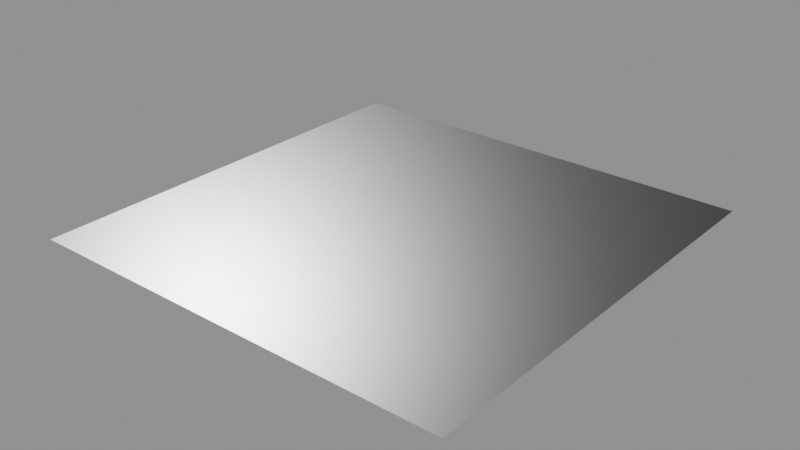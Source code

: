 # Source: decal.blend  (saved by Blender 5.0.119; exported with 4.5.12 LTS)
import bpy
from mathutils import Matrix  # noqa: F401  (used for matrix-valued properties, if any)

bpy.ops.wm.read_factory_settings(use_empty=True)
scene = bpy.context.scene
scene.name = 'Decal Asset'

# ---- images (referenced by path relative to the original .blend; pixels are not part of the script)
import os
ASSET_DIR = os.environ.get("B2B_ASSET_DIR", "")  # directory of the original .blend (textures are referenced by path, not embedded)
HERE = os.path.dirname(os.path.abspath(__file__))  # packed textures are extracted next to this script under _unpacked/

def load_image(name, relpath, width, height, colorspace="sRGB"):
    """Load a texture the original file referenced (path relative to the .blend, or extracted next to this script)."""
    p = next((c for c in (os.path.join(HERE, relpath), os.path.join(ASSET_DIR, relpath)) if relpath and os.path.exists(c)), "")
    if p:
        img = bpy.data.images.load(p, check_existing=True)
        img.name = name
    else:  # same state as the original file: an image datablock whose file is absent (Cycles renders it pink)
        img = bpy.data.images.new(name, width, height)
        img.source = "FILE"
        img.filepath = "//" + (relpath or name)
    img.colorspace_settings.name = colorspace
    return img
img_height_library_decal = load_image('height.LIBRARY_DECAL', 'ao_curv_height.png', 1024, 1024, 'Non-Color')
img_masks_library_decal = load_image('masks.LIBRARY_DECAL', 'masks.png', 1024, 1024, 'Non-Color')
img_normal_library_decal = load_image('normal.LIBRARY_DECAL', 'normal.png', 1024, 1024, 'Non-Color')
img_emission_library_decal = load_image('emission.LIBRARY_DECAL', 'emission.png', 1024, 1024, 'sRGB')

# ---- materials (node trees are filled in below, after node groups)
mat_library_decal = bpy.data.materials.new('LIBRARY_DECAL')
mat_library_decal.alpha_threshold = 0.0
mat_library_decal.use_backface_culling = True
mat_library_decal.use_backface_culling_lightprobe_volume = False
mat_library_decal.preview_render_type = 'FLAT'
mat_library_decal.roughness = 0.5

# ---- node groups
ng_simple_decal_group = bpy.data.node_groups.new('simple.decal_group', 'ShaderNodeTree')
_s = ng_simple_decal_group.interface.new_socket(name='Shader', in_out='OUTPUT', socket_type='NodeSocketShader')
ng_simple_decal_group.interface.new_panel('Decal Maps')
_s = ng_simple_decal_group.interface.new_socket(name='Masks Map', in_out='INPUT', socket_type='NodeSocketColor')
_s = ng_simple_decal_group.interface.new_socket(name='Normal Map', in_out='INPUT', socket_type='NodeSocketColor')
_s.default_value = (0.5, 0.5, 1.0, 1.0)
_s = ng_simple_decal_group.interface.new_socket(name='AO + Curvature + Height Map', in_out='INPUT', socket_type='NodeSocketColor')
_s.default_value = (0.8, 0.8, 0.8, 1.0)
_s = ng_simple_decal_group.interface.new_socket(name='Emission Map', in_out='INPUT', socket_type='NodeSocketColor')
ng_simple_decal_group.interface.new_panel('Decal Props')
_s = ng_simple_decal_group.interface.new_socket(name='AO Multiplier', in_out='INPUT', socket_type='NodeSocketFloat')
_s.subtype = 'FACTOR'
_s.default_value = 1.0
_s.min_value = 0.0
_s.max_value = 1.0
_s = ng_simple_decal_group.interface.new_socket(name='Curvature Multiplier', in_out='INPUT', socket_type='NodeSocketFloat')
_s.subtype = 'FACTOR'
_s.default_value = 0.5
_s.min_value = 0.0
_s.max_value = 1.0
_s = ng_simple_decal_group.interface.new_socket(name='Emission Multiplier', in_out='INPUT', socket_type='NodeSocketFloat')
_s.min_value = 0.0
ng_simple_decal_group.interface.new_panel('Material Base')
_s = ng_simple_decal_group.interface.new_socket(name='Material Base Color', in_out='INPUT', socket_type='NodeSocketColor')
_s.default_value = (0.222, 0.222, 0.222, 0.222)
_s = ng_simple_decal_group.interface.new_socket(name='Material Metallic', in_out='INPUT', socket_type='NodeSocketFloat')
_s.subtype = 'FACTOR'
_s.min_value = 0.0
_s.max_value = 1.0
_s = ng_simple_decal_group.interface.new_socket(name='Material Roughness', in_out='INPUT', socket_type='NodeSocketFloat')
_s.subtype = 'FACTOR'
_s.default_value = 0.25
_s.min_value = 0.0
_s.max_value = 1.0
_s = ng_simple_decal_group.interface.new_socket(name='Material IOR', in_out='INPUT', socket_type='NodeSocketFloat')
_s.min_value = 0.0
_s.max_value = 1000.0
_s = ng_simple_decal_group.interface.new_socket(name='Material Normal', in_out='INPUT', socket_type='NodeSocketVector')
_s.min_value = -1.0
_s.max_value = 1.0
_s.hide_value = True
ng_simple_decal_group.interface.new_panel('Material Emission')
_s = ng_simple_decal_group.interface.new_socket(name='Material Emission Color', in_out='INPUT', socket_type='NodeSocketColor')
_s = ng_simple_decal_group.interface.new_socket(name='Material Emission Strength', in_out='INPUT', socket_type='NodeSocketFloat')
_s.default_value = 1.0
_s.min_value = 0.0
_s.max_value = 1e+06
ng_simple_decal_group.interface.new_panel('Material Diffuse')
_s = ng_simple_decal_group.interface.new_socket(name='Material Diffuse Roughness', in_out='INPUT', socket_type='NodeSocketFloat')
_s.subtype = 'FACTOR'
_s.min_value = 0.0
_s.max_value = 1.0
ng_simple_decal_group.interface.new_panel('Material Subsurface')
_s = ng_simple_decal_group.interface.new_socket(name='Material Subsurface Weight', in_out='INPUT', socket_type='NodeSocketFloat')
_s.subtype = 'FACTOR'
_s.default_value = 1.0
_s.min_value = 0.0
_s.max_value = 1.0
_s = ng_simple_decal_group.interface.new_socket(name='Material Subsurface Radius', in_out='INPUT', socket_type='NodeSocketVector')
_s.default_value = (1.0, 0.2, 0.1)
_s.min_value = 0.0
_s.max_value = 100.0
_s = ng_simple_decal_group.interface.new_socket(name='Material Subsurface Scale', in_out='INPUT', socket_type='NodeSocketFloat')
_s.subtype = 'DISTANCE'
_s.min_value = 0.0
_s.max_value = 10.0
_s = ng_simple_decal_group.interface.new_socket(name='Material Subsurface IOR', in_out='INPUT', socket_type='NodeSocketFloat')
_s.subtype = 'FACTOR'
_s.default_value = 1.4
_s.min_value = 1.01
_s.max_value = 3.8
_s = ng_simple_decal_group.interface.new_socket(name='Material Subsurface Anisotropy', in_out='INPUT', socket_type='NodeSocketFloat')
_s.subtype = 'FACTOR'
_s.min_value = 0.0
_s.max_value = 1.0
ng_simple_decal_group.interface.new_panel('Material Specular')
_s = ng_simple_decal_group.interface.new_socket(name='Material Specular IOR Level', in_out='INPUT', socket_type='NodeSocketFloat')
_s.subtype = 'FACTOR'
_s.default_value = 0.5
_s.min_value = 0.0
_s.max_value = 1.0
_s = ng_simple_decal_group.interface.new_socket(name='Material Specular Tint', in_out='INPUT', socket_type='NodeSocketColor')
_s.default_value = (1.0, 1.0, 1.0, 1.0)
_s = ng_simple_decal_group.interface.new_socket(name='Material Anisotropic', in_out='INPUT', socket_type='NodeSocketFloat')
_s.subtype = 'FACTOR'
_s.min_value = 0.0
_s.max_value = 1.0
_s = ng_simple_decal_group.interface.new_socket(name='Material Anisotropic Rotation', in_out='INPUT', socket_type='NodeSocketFloat')
_s.subtype = 'FACTOR'
_s.min_value = 0.0
_s.max_value = 1.0
_s = ng_simple_decal_group.interface.new_socket(name='Material Tangent', in_out='INPUT', socket_type='NodeSocketVector')
_s.hide_value = True
ng_simple_decal_group.interface.new_panel('Material Transmission')
_s = ng_simple_decal_group.interface.new_socket(name='Material Transmission Weight', in_out='INPUT', socket_type='NodeSocketFloat')
_s.subtype = 'FACTOR'
_s.min_value = 0.0
_s.max_value = 1.0
ng_simple_decal_group.interface.new_panel('Material Coat')
_s = ng_simple_decal_group.interface.new_socket(name='Material Coat Weight', in_out='INPUT', socket_type='NodeSocketFloat')
_s.subtype = 'FACTOR'
_s.min_value = 0.0
_s.max_value = 1.0
_s = ng_simple_decal_group.interface.new_socket(name='Material Coat Roughness', in_out='INPUT', socket_type='NodeSocketFloat')
_s.subtype = 'FACTOR'
_s.default_value = 0.03
_s.min_value = 0.0
_s.max_value = 1.0
_s = ng_simple_decal_group.interface.new_socket(name='Material Coat IOR', in_out='INPUT', socket_type='NodeSocketFloat')
_s.default_value = 1.2
_s.min_value = 1.0
_s.max_value = 4.0
_s = ng_simple_decal_group.interface.new_socket(name='Material Coat Tint', in_out='INPUT', socket_type='NodeSocketColor')
_s.default_value = (1.0, 1.0, 1.0, 1.0)
_s = ng_simple_decal_group.interface.new_socket(name='Material Coat Normal', in_out='INPUT', socket_type='NodeSocketVector')
_s.hide_value = True
ng_simple_decal_group.interface.new_panel('Material Sheen')
_s = ng_simple_decal_group.interface.new_socket(name='Material Sheen Weight', in_out='INPUT', socket_type='NodeSocketFloat')
_s.subtype = 'FACTOR'
_s.min_value = 0.0
_s.max_value = 1.0
_s = ng_simple_decal_group.interface.new_socket(name='Material Sheen Roughness', in_out='INPUT', socket_type='NodeSocketFloat')
_s.subtype = 'FACTOR'
_s.default_value = 0.5
_s.min_value = 0.0
_s.max_value = 1.0
_s = ng_simple_decal_group.interface.new_socket(name='Material Sheen Tint', in_out='INPUT', socket_type='NodeSocketColor')
_s.default_value = (0.2, 0.2, 0.2, 1.0)
ng_simple_decal_group.interface.new_panel('Material Thin Film')
_s = ng_simple_decal_group.interface.new_socket(name='Material Thin Film Thickness', in_out='INPUT', socket_type='NodeSocketFloat')
_s.subtype = 'WAVELENGTH'
_s.min_value = 0.0
_s.max_value = 1e+05
_s = ng_simple_decal_group.interface.new_socket(name='Material Thin Film IOR', in_out='INPUT', socket_type='NodeSocketFloat')
_s.default_value = 1.33
_s.min_value = 1.0
_s.max_value = 1000.0
_N = ng_simple_decal_group.nodes; _L = ng_simple_decal_group.links
n0 = _N.new('NodeGroupOutput'); n0.name = 'Group Output'; n0.location = (1653, 361)
n1 = _N.new('NodeReroute'); n1.name = 'Reroute.019'; n1.location = (-373, 353)
n1.width = 12
n1.socket_idname = 'NodeSocketFloat'
n2 = _N.new('NodeReroute'); n2.name = 'Reroute.021'; n2.location = (-373, 364)
n2.width = 12
n3 = _N.new('NodeReroute'); n3.name = 'Reroute.020'; n3.location = (-374, 396)
n3.width = 12
n4 = _N.new('NodeReroute'); n4.name = 'Reroute.027'; n4.location = (-448, 311)
n4.width = 12
n5 = _N.new('NodeReroute'); n5.name = 'Reroute.017'; n5.location = (-640, 384)
n5.width = 12
n5.socket_idname = 'NodeSocketFloat'
n6 = _N.new('ShaderNodeMix'); n6.name = 'Mix'; n6.location = (-611, 404)
n6.hide = True
n6.data_type = 'RGBA'
n6.blend_type = 'MULTIPLY'
n7 = _N.new('NodeReroute'); n7.name = 'Reroute.002'; n7.location = (-664, 404)
n7.width = 12
n7.socket_idname = 'NodeSocketFloatFactor'
n8 = _N.new('NodeReroute'); n8.name = 'Reroute.015'; n8.location = (-412, 374)
n8.width = 12
n8.socket_idname = 'NodeSocketFloatFactor'
n9 = _N.new('ShaderNodeMix'); n9.name = 'Mix.001'; n9.location = (-278, 373)
n9.hide = True
n9.data_type = 'RGBA'
n9.blend_type = 'OVERLAY'
n10 = _N.new('ShaderNodeSeparateColor'); n10.name = 'Separate RGB.001'; n10.location = (-1111, 238)
n10.hide = True
n11 = _N.new('NodeReroute'); n11.name = 'Reroute.016'; n11.location = (-648, 181)
n11.width = 12
n11.socket_idname = 'NodeSocketFloat'
n12 = _N.new('ShaderNodeMix'); n12.name = 'Mix.003'; n12.location = (-267, 96)
n12.hide = True
n12.data_type = 'RGBA'
n12.blend_type = 'MULTIPLY'
n12.inputs[0].default_value = 1.0
n13 = _N.new('ShaderNodeNormalMap'); n13.name = 'Normal Map.001'; n13.location = (54, 240)
n13.hide = True
n14 = _N.new('ShaderNodeNormalMap'); n14.name = 'Normal Map'; n14.location = (52, 181)
n14.hide = True
n15 = _N.new('ShaderNodeVectorMath'); n15.name = 'Vector Math.002'; n15.location = (454, 281)
n15.hide = True
n16 = _N.new('ShaderNodeVectorMath'); n16.name = 'Vector Math'; n16.location = (222, 279)
n16.hide = True
n16.operation = 'SUBTRACT'
n17 = _N.new('ShaderNodeMix'); n17.name = 'Mix.004'; n17.location = (54, 69)
n17.hide = True
n17.data_type = 'RGBA'
n17.blend_type = 'ADD'
n17.inputs[0].default_value = 1.0
n18 = _N.new('ShaderNodeMix'); n18.name = 'Mix.005'; n18.location = (-263, 29)
n18.hide = True
n18.data_type = 'RGBA'
n18.blend_type = 'MULTIPLY'
n18.inputs[0].default_value = 1.0
n19 = _N.new('ShaderNodeMath'); n19.name = 'Math'; n19.location = (-896, 193)
n19.hide = True
n19.operation = 'POWER'
n19.inputs[1].default_value = 2.2
n19.inputs[2].default_value = 0.0
n20 = _N.new('ShaderNodeSeparateColor'); n20.name = 'Separate RGB'; n20.location = (-1118, 170)
n20.hide = True
n21 = _N.new('NodeReroute'); n21.name = 'Reroute.028'; n21.location = (-923, 146)
n21.width = 12
n21.socket_idname = 'NodeSocketFloat'
n22 = _N.new('NodeReroute'); n22.name = 'Reroute.025'; n22.location = (-670, 66)
n22.width = 12
n22.socket_idname = 'NodeSocketFloatFactor'
n23 = _N.new('ShaderNodeInvert'); n23.name = 'Invert.001'; n23.location = (-903, 137)
n23.hide = True
n24 = _N.new('NodeReroute'); n24.name = 'Reroute.024'; n24.location = (-672, 124)
n24.width = 12
n24.socket_idname = 'NodeSocketFloatFactor'
n25 = _N.new('NodeReroute'); n25.name = 'Reroute.014'; n25.location = (-410, 112)
n25.width = 12
n25.socket_idname = 'NodeSocketFloatFactor'
n26 = _N.new('NodeReroute'); n26.name = 'Reroute.018'; n26.location = (-372, 152)
n26.width = 12
n26.socket_idname = 'NodeSocketFloat'
n27 = _N.new('ShaderNodeMix'); n27.name = 'Mix.002'; n27.location = (-632, 67)
n27.hide = True
n27.data_type = 'RGBA'
n27.blend_type = 'ADD'
n27.clamp_result = True
n28 = _N.new('NodeReroute'); n28.name = 'Reroute.026'; n28.location = (-450, 58)
n28.width = 12
n29 = _N.new('NodeGroupInput'); n29.name = 'Group Input'; n29.location = (-1444, 243)
n29.width = 217
n30 = _N.new('ShaderNodeVectorMath'); n30.name = 'Material Normal'; n30.location = (633, 286)
n30.hide = True
n30.operation = 'NORMALIZE'
n31 = _N.new('NodeReroute'); n31.name = 'Material Coat Normal'; n31.location = (823, 28)
n31.width = 12
n31.socket_idname = 'NodeSocketVector'
n32 = _N.new('ShaderNodeBsdfPrincipled'); n32.name = 'Material'; n32.location = (1006, 444)
n32.width = 209
n32.distribution = 'GGX'
n32.subsurface_method = 'RANDOM_WALK_SKIN'
n32.inputs[28].default_value = 1.0
n33 = _N.new('NodeUndefined'); n33.name = 'Combine Bundle'; n33.location = (-1091, -441)
n33.hide = True
n34 = _N.new('NodeUndefined'); n34.name = 'Separate Bundle'; n34.location = (640, 80)
n34.hide = True
_L.new(n29.outputs[1], n14.inputs[1])
_L.new(n5.outputs[0], n6.inputs[7])
_L.new(n2.outputs[0], n9.inputs[6])
_L.new(n1.outputs[0], n9.inputs[7])
_L.new(n7.outputs[0], n6.inputs[0])
_L.new(n8.outputs[0], n9.inputs[0])
_L.new(n25.outputs[0], n8.inputs[0])
_L.new(n11.outputs[0], n5.inputs[0])
_L.new(n20.outputs[1], n26.inputs[0])
_L.new(n26.outputs[0], n1.inputs[0])
_L.new(n6.outputs[2], n3.inputs[0])
_L.new(n3.outputs[0], n2.inputs[0])
_L.new(n21.outputs[0], n19.inputs[0])
_L.new(n19.outputs[0], n11.inputs[0])
_L.new(n23.outputs[0], n27.inputs[7])
_L.new(n29.outputs[9], n27.inputs[6])
_L.new(n22.outputs[0], n27.inputs[0])
_L.new(n24.outputs[0], n22.inputs[0])
_L.new(n27.outputs[2], n28.inputs[0])
_L.new(n28.outputs[0], n4.inputs[0])
_L.new(n20.outputs[0], n21.inputs[0])
_L.new(n21.outputs[0], n23.inputs[1])
_L.new(n24.outputs[0], n7.inputs[0])
_L.new(n15.outputs[0], n30.inputs[0])
_L.new(n13.outputs[0], n16.inputs[1])
_L.new(n14.outputs[0], n15.inputs[1])
_L.new(n16.outputs[0], n15.inputs[0])
_L.new(n32.outputs[0], n0.inputs[0])
_L.new(n29.outputs[7], n6.inputs[6])
_L.new(n29.outputs[4], n24.inputs[0])
_L.new(n29.outputs[2], n20.inputs[0])
_L.new(n9.outputs[2], n32.inputs[0])
_L.new(n29.outputs[8], n32.inputs[1])
_L.new(n4.outputs[0], n32.inputs[2])
_L.new(n29.outputs[10], n32.inputs[3])
_L.new(n29.outputs[0], n10.inputs[0])
_L.new(n10.outputs[0], n32.inputs[4])
_L.new(n30.outputs[0], n32.inputs[5])
_L.new(n29.outputs[11], n16.inputs[0])
_L.new(n29.outputs[3], n12.inputs[6])
_L.new(n29.outputs[6], n12.inputs[7])
_L.new(n29.outputs[12], n18.inputs[6])
_L.new(n18.outputs[2], n17.inputs[7])
_L.new(n12.outputs[2], n17.inputs[6])
_L.new(n17.outputs[2], n32.inputs[27])
_L.new(n29.outputs[5], n25.inputs[0])
_L.new(n29.outputs[13], n18.inputs[7])
_L.new(n30.outputs[0], n32.inputs[23])
_L.new(n29.outputs[14], n33.inputs[0])
_L.new(n29.outputs[15], n33.inputs[1])
_L.new(n29.outputs[16], n33.inputs[2])
_L.new(n29.outputs[17], n33.inputs[3])
_L.new(n29.outputs[18], n33.inputs[4])
_L.new(n29.outputs[19], n33.inputs[5])
_L.new(n29.outputs[20], n33.inputs[6])
_L.new(n29.outputs[21], n33.inputs[7])
_L.new(n29.outputs[22], n33.inputs[8])
_L.new(n29.outputs[23], n33.inputs[9])
_L.new(n29.outputs[24], n33.inputs[10])
_L.new(n29.outputs[25], n33.inputs[11])
_L.new(n29.outputs[26], n33.inputs[12])
_L.new(n29.outputs[27], n33.inputs[13])
_L.new(n29.outputs[28], n33.inputs[14])
_L.new(n29.outputs[29], n33.inputs[15])
_L.new(n29.outputs[30], n33.inputs[16])
_L.new(n29.outputs[31], n33.inputs[17])
_L.new(n29.outputs[32], n33.inputs[18])
_L.new(n29.outputs[33], n33.inputs[19])
_L.new(n29.outputs[34], n33.inputs[20])
_L.new(n29.outputs[35], n33.inputs[21])
_L.new(n33.outputs[0], n34.inputs[0])
_L.new(n34.outputs[16], n31.inputs[0])
_L.new(n34.outputs[0], n32.inputs[7])
_L.new(n34.outputs[1], n32.inputs[8])
_L.new(n34.outputs[2], n32.inputs[9])
_L.new(n34.outputs[3], n32.inputs[10])
_L.new(n34.outputs[4], n32.inputs[11])
_L.new(n34.outputs[5], n32.inputs[12])
_L.new(n34.outputs[6], n32.inputs[13])
_L.new(n34.outputs[7], n32.inputs[14])
_L.new(n34.outputs[8], n32.inputs[15])
_L.new(n34.outputs[9], n32.inputs[16])
_L.new(n34.outputs[10], n32.inputs[17])
_L.new(n34.outputs[11], n32.inputs[18])
_L.new(n34.outputs[12], n32.inputs[19])
_L.new(n34.outputs[13], n32.inputs[20])
_L.new(n34.outputs[14], n32.inputs[21])
_L.new(n34.outputs[15], n32.inputs[22])
_L.new(n34.outputs[17], n32.inputs[24])
_L.new(n34.outputs[18], n32.inputs[25])
_L.new(n34.outputs[19], n32.inputs[26])
_L.new(n34.outputs[20], n32.inputs[29])
_L.new(n34.outputs[21], n32.inputs[30])
n0.is_active_output = True
ng_parallax_library_decal = bpy.data.node_groups.new('parallax.LIBRARY_DECAL', 'ShaderNodeTree')
_s = ng_parallax_library_decal.interface.new_socket(name='UV', in_out='OUTPUT', socket_type='NodeSocketVector')
_s.min_value = 0.0
_s.max_value = 0.0
_s = ng_parallax_library_decal.interface.new_socket(name='Steps', in_out='INPUT', socket_type='NodeSocketInt')
_s.default_value = 9
_s.min_value = 3
_s.max_value = 32
_s = ng_parallax_library_decal.interface.new_socket(name='UV', in_out='INPUT', socket_type='NodeSocketVector')
_s.default_value = (0.5, 0.5, 0.5)
_s.min_value = -1e+04
_s.max_value = 1e+04
_s.description = 'Vector, point, or normal which will be used for conversion between spaces'
_s = ng_parallax_library_decal.interface.new_socket(name='Amount', in_out='INPUT', socket_type='NodeSocketFloat')
_s.default_value = 0.1
_s.min_value = 0.0
_N = ng_parallax_library_decal.nodes; _L = ng_parallax_library_decal.links
n0 = _N.new('ShaderNodeVectorMath'); n0.name = 'Vector Math.002'; n0.location = (5420, -380)
n0.width = 109
n0.hide = True
n0.operation = 'DOT_PRODUCT'
n1 = _N.new('ShaderNodeVectorMath'); n1.name = 'Vector Math.001'; n1.location = (5420, -340)
n1.width = 110
n1.hide = True
n1.operation = 'DOT_PRODUCT'
n2 = _N.new('ShaderNodeVectorMath'); n2.name = 'Vector Math'; n2.location = (5420, -300)
n2.width = 109
n2.hide = True
n2.operation = 'DOT_PRODUCT'
n3 = _N.new('ShaderNodeMath'); n3.name = 'Math'; n3.location = (5500, -940)
n3.hide = True
n3.operation = 'MULTIPLY'
n3.inputs[1].default_value = -0.5
n3.inputs[2].default_value = 0.0
n4 = _N.new('ShaderNodeMath'); n4.name = 'Math.001'; n4.location = (5240, -940)
n4.hide = True
n4.operation = 'SUBTRACT'
n4.inputs[0].default_value = 0.0
n4.inputs[2].default_value = 0.0
n5 = _N.new('NodeGroupOutput'); n5.name = 'Group Output'; n5.location = (6513, -702)
n6 = _N.new('ShaderNodeCameraData'); n6.name = 'Camera Data.001'; n6.location = (5120, -360)
n6.width = 120
n7 = _N.new('ShaderNodeVectorTransform'); n7.name = 'Vector Transform.001'; n7.location = (4780, -100)
n7.convert_to = 'CAMERA'
n8 = _N.new('ShaderNodeNewGeometry'); n8.name = 'Geometry'; n8.location = (4580, -280)
n9 = _N.new('ShaderNodeVectorMath'); n9.name = 'Vector Math.003'; n9.location = (4960, -100)
n9.operation = 'CROSS_PRODUCT'
n10 = _N.new('ShaderNodeVectorTransform'); n10.name = 'Vector Transform'; n10.location = (4760, -280)
n10.width = 160
n10.convert_to = 'CAMERA'
n11 = _N.new('ShaderNodeVectorMath'); n11.name = 'Vector Math.004'; n11.location = (5140, -100)
n11.operation = 'NORMALIZE'
n12 = _N.new('ShaderNodeCombineXYZ'); n12.name = 'Combine XYZ.001'; n12.location = (5580, -300)
n13 = _N.new('GeometryNodeRepeatInput'); n13.name = 'Repeat Input'; n13.location = (4852, -681)
n14 = _N.new('GeometryNodeRepeatOutput'); n14.name = 'Repeat Output'; n14.location = (6309, -699)
n14.repeat_items.clear()
_it = n14.repeat_items.new('VECTOR', 'UV')
n15 = _N.new('ShaderNodeMath'); n15.name = 'Math.002'; n15.location = (4860, -940)
n15.hide = True
n15.operation = 'DIVIDE'
n15.inputs[0].default_value = 9.0
n16 = _N.new('ShaderNodeMath'); n16.name = 'Math.003'; n16.location = (5080, -940)
n16.width = 100
n16.hide = True
n16.operation = 'MULTIPLY'
n17 = _N.new('ShaderNodeMath'); n17.name = 'Math.004'; n17.location = (5740, -580)
n17.width = 120
n17.inputs[2].default_value = 0.0
n18 = _N.new('ShaderNodeMath'); n18.name = 'Math.005'; n18.location = (5580, -580)
n18.width = 120
n18.operation = 'MULTIPLY'
n18.inputs[2].default_value = 0.0
n19 = _N.new('ShaderNodeSeparateColor'); n19.name = 'Separate RGB'; n19.location = (5400, -580)
n20 = _N.new('ShaderNodeVectorMath'); n20.name = 'Vector Math.005'; n20.location = (6111, -680)
n21 = _N.new('ShaderNodeTexImage'); n21.name = 'height.LIBRARY_DECAL'; n21.location = (5092, -594)
n21.label = 'HEIGHT'
n21.width = 280
n21.image = img_height_library_decal
n22 = _N.new('ShaderNodeVectorMath'); n22.name = 'Vector Math.006'; n22.location = (5920, -620)
n22.operation = 'MULTIPLY'
n23 = _N.new('NodeGroupInput'); n23.name = 'Group Input.004'; n23.location = (4570, -757)
n24 = _N.new('ShaderNodeTangent'); n24.name = 'Tangent'; n24.location = (4580, -100)
n24.direction_type = 'UV_MAP'
n13.pair_with_output(n14)
_L.new(n6.outputs[0], n2.inputs[1])
_L.new(n6.outputs[0], n1.inputs[1])
_L.new(n6.outputs[0], n0.inputs[1])
_L.new(n8.outputs[1], n10.inputs[0])
_L.new(n7.outputs[0], n9.inputs[0])
_L.new(n10.outputs[0], n9.inputs[1])
_L.new(n7.outputs[0], n2.inputs[0])
_L.new(n11.outputs[0], n1.inputs[0])
_L.new(n10.outputs[0], n0.inputs[0])
_L.new(n4.outputs[0], n3.inputs[0])
_L.new(n9.outputs[0], n11.inputs[0])
_L.new(n2.outputs[1], n12.inputs[0])
_L.new(n1.outputs[1], n12.inputs[1])
_L.new(n0.outputs[1], n12.inputs[2])
_L.new(n14.outputs[0], n5.inputs[0])
_L.new(n15.outputs[0], n16.inputs[1])
_L.new(n16.outputs[0], n4.inputs[1])
_L.new(n18.outputs[0], n17.inputs[0])
_L.new(n19.outputs[2], n18.inputs[0])
_L.new(n21.outputs[0], n19.inputs[0])
_L.new(n17.outputs[0], n22.inputs[0])
_L.new(n22.outputs[0], n20.inputs[0])
_L.new(n13.outputs[1], n20.inputs[1])
_L.new(n13.outputs[1], n21.inputs[0])
_L.new(n20.outputs[0], n14.inputs[0])
_L.new(n12.outputs[0], n22.inputs[1])
_L.new(n4.outputs[0], n18.inputs[1])
_L.new(n3.outputs[0], n17.inputs[1])
_L.new(n23.outputs[1], n13.inputs[1])
_L.new(n23.outputs[2], n16.inputs[0])
_L.new(n23.outputs[0], n13.inputs[0])
_L.new(n23.outputs[0], n15.inputs[1])
_L.new(n24.outputs[0], n7.inputs[0])
n5.is_active_output = True

# ---- material node trees
mat_library_decal.use_nodes = True; mat_library_decal.node_tree.nodes.clear()
_N = mat_library_decal.node_tree.nodes; _L = mat_library_decal.node_tree.links
n0 = _N.new('ShaderNodeTexImage'); n0.name = 'masks.LIBRARY_DECAL'; n0.location = (-300, 260)
n0.label = 'MASKS'
n0.width = 301
n0.hide = True
n0.image = img_masks_library_decal
n1 = _N.new('ShaderNodeTexImage'); n1.name = 'normal.LIBRARY_DECAL'; n1.location = (-300, 220)
n1.label = 'NORMAL'
n1.width = 295
n1.hide = True
n1.image = img_normal_library_decal
n2 = _N.new('ShaderNodeTexImage'); n2.name = 'ao_curv_height.LIBRARY_DECAL'; n2.location = (-300, 180)
n2.label = 'AO_CURV_HEIGHT'
n2.width = 300
n2.hide = True
n2.image = img_height_library_decal
n3 = _N.new('ShaderNodeTexImage'); n3.name = 'emission.LIBRARY_DECAL'; n3.location = (-300, 140)
n3.label = 'EMISSION'
n3.width = 298
n3.hide = True
n3.image = img_emission_library_decal
n4 = _N.new('ShaderNodeNormalMap'); n4.name = 'Detail Normal'; n4.location = (-154, -19)
n4.label = 'DETAIL NORMAL'
n4.hide = True
n5 = _N.new('ShaderNodeOutputMaterial'); n5.name = 'Material Output'; n5.location = (632, 303)
n6 = _N.new('ShaderNodeGroup'); n6.name = 'simple.LIBRARY_DECAL'; n6.location = (231, 282)
n6.label = 'Simple Decal Group'
n6.width = 270
n6.node_tree = ng_simple_decal_group
n6.inputs[4].default_value = 1.0
n6.inputs[5].default_value = 0.5
n6.inputs[6].default_value = 0.0
n6.inputs[7].default_value = (0.222, 0.222, 0.222, 1.0)
n6.inputs[8].default_value = 1.0
n6.inputs[9].default_value = 0.25
n6.inputs[10].default_value = 1.45
n6.inputs[12].default_value = (0.0, 0.0, 0.0, 1.0)
n6.inputs[13].default_value = 1.0
n6.inputs[14].default_value = 0.0
n6.inputs[15].default_value = 1.0
n6.inputs[16].default_value = (1.0, 0.2, 0.1)
n6.inputs[17].default_value = 0.0
n6.inputs[18].default_value = 1.4
n6.inputs[19].default_value = 0.0
n6.inputs[20].default_value = 0.5
n6.inputs[21].default_value = (1.0, 1.0, 1.0, 1.0)
n6.inputs[22].default_value = 0.0
n6.inputs[23].default_value = 0.0
n6.inputs[24].default_value = (0.0, 0.0, 0.0)
n6.inputs[25].default_value = 0.0
n6.inputs[26].default_value = 0.0
n6.inputs[27].default_value = 0.03
n6.inputs[28].default_value = 1.2
n6.inputs[29].default_value = (1.0, 1.0, 1.0, 1.0)
n6.inputs[30].default_value = (0.0, 0.0, 0.0)
n6.inputs[31].default_value = 0.0
n6.inputs[32].default_value = 0.5
n6.inputs[33].default_value = (0.2, 0.2, 0.2, 1.0)
n6.inputs[34].default_value = 0.0
n6.inputs[35].default_value = 1.33
n7 = _N.new('ShaderNodeGroup'); n7.name = 'parallax.LIBRARY_DECAL'; n7.location = (-752, 206)
n7.label = 'Parallax Group'
n7.width = 260
n7.node_tree = ng_parallax_library_decal
n7.inputs[0].default_value = 9
n7.inputs[2].default_value = 0.1
n8 = _N.new('ShaderNodeUVMap'); n8.name = 'UV Map'; n8.location = (-1037, 144)
n9 = _N.new('NodeReroute'); n9.name = 'Reroute'; n9.location = (-388, 174)
n9.width = 12
n9.socket_idname = 'NodeSocketVector'
_L.new(n1.outputs[0], n6.inputs[1])
_L.new(n6.outputs[0], n5.inputs[0])
_L.new(n2.outputs[0], n6.inputs[2])
_L.new(n9.outputs[0], n2.inputs[0])
_L.new(n9.outputs[0], n1.inputs[0])
_L.new(n0.outputs[0], n6.inputs[0])
_L.new(n9.outputs[0], n0.inputs[0])
_L.new(n9.outputs[0], n3.inputs[0])
_L.new(n3.outputs[0], n6.inputs[3])
_L.new(n4.outputs[0], n6.inputs[11])
_L.new(n8.outputs[0], n7.inputs[1])
_L.new(n7.outputs[0], n9.inputs[0])
n5.is_active_output = True

# ---- meshes
me_library_decal = bpy.data.meshes.new('LIBRARY_DECAL')
me_library_decal.from_pydata([(-0.256, -0.256, 0.0), (0.256, -0.256, 0.0), (0.256, 0.256, 0.0), (-0.256, 0.256, 0.0)], [], [(0, 1, 2, 3)])
_uv = me_library_decal.uv_layers.new(name='Float2')
_uv.uv.foreach_set('vector', [0.0, 0.0, 1.0, 0.0, 1.0, 1.0, 0.0, 1.0])
me_library_decal.materials.append(mat_library_decal)
me_library_decal.update()

# ---- objects
ob_library_decal = bpy.data.objects.new('LIBRARY_DECAL', me_library_decal)

# ---- transforms, parenting, visibility, modifiers, constraints
ob_library_decal.location = (0.0, 0.0, 0.0)
ob_library_decal.visible_diffuse = False
ob_library_decal.visible_shadow = False
_m = ob_library_decal.modifiers.new('Displace', 'DISPLACE')
_m.mid_level = 0.9999
_m = ob_library_decal.modifiers.new('NormalTransfer', 'DATA_TRANSFER')
_m.use_loop_data = True
_m.data_types_loops = {'CUSTOM_NORMAL'}
_m.loop_mapping = 'POLYINTERP_LNORPROJ'

# ---- collection membership
scene.collection.objects.link(ob_library_decal)

# ---- scene / render settings (as saved in the file)
scene.frame_start = 1; scene.frame_end = 250; scene.frame_set(1)
scene.render.engine = 'BLENDER_EEVEE_NEXT'
scene.render.image_settings.exr_codec = 'NONE'
scene.render.use_bake_clear = False
scene.render.bake_margin = 0
scene.render.bake_bias = 0.0
scene.render.bake_samples = 0
scene.render.simplify_subdivision_render = 0
scene.render.simplify_child_particles_render = 0.0
scene.eevee.use_volume_custom_range = False
scene.eevee.gtao_distance = 0.0
scene.eevee.use_fast_gi = False
scene.view_settings.white_balance_temperature = 0.0
scene.view_settings.white_balance_tint = 0.0
scene.view_settings.white_balance_whitepoint = (2.97, 0.5193, -0.0414)
bpy.context.view_layer.update()

# ---- added for rendering (the .blend has no active camera and no usable light): camera, sun + grey world if the file has none
cam_auto = bpy.data.cameras.new('AutoCamera')
cam_auto.lens = 50.0
cam_auto.sensor_width = 36.0
cam_auto.clip_end = 1000.0
ob_auto_camera = bpy.data.objects.new('AutoCamera', cam_auto)
scene.collection.objects.link(ob_auto_camera)
ob_auto_camera.location = (0.669934, -0.803921, 0.536047)
ob_auto_camera.rotation_euler = (1.09748, -7.21219e-08, 0.694738)
scene.camera = ob_auto_camera
light_auto_sun = bpy.data.lights.new('AutoSun', 'SUN')
light_auto_sun.energy = 3.0
light_auto_sun.angle = 0.0523599
ob_auto_sun = bpy.data.objects.new('AutoSun', light_auto_sun)
scene.collection.objects.link(ob_auto_sun)
ob_auto_sun.rotation_euler = (0.872665, 0.174533, 0.523599)
if scene.world is None:
    world_auto = bpy.data.worlds.new('AutoWorld')
    world_auto.color = (0.3, 0.3, 0.3)
    scene.world = world_auto
bpy.context.view_layer.update()
